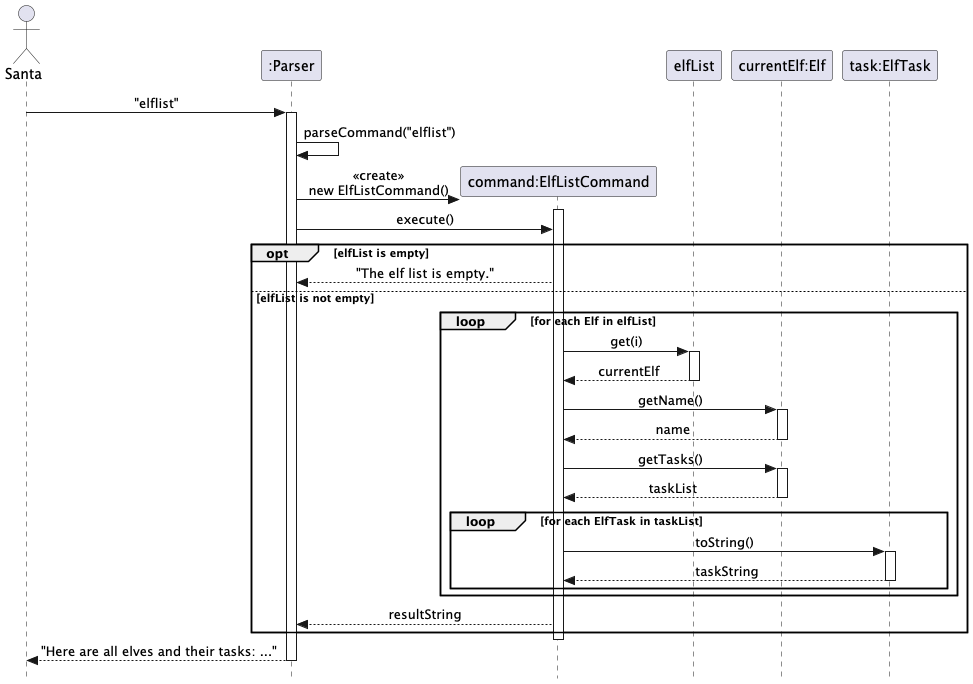

The diagram above was rendered by PlantUML. Its source (embedded in the PNG):
@startuml
skinparam Style strictuml
skinparam SequenceMessageAlignment center

actor "Santa" as Santa
participant ":Parser" as Parser
participant "command:ElfListCommand" as ElfListCommand
participant "elfList" as elfList
participant "currentElf:Elf" as Elf
participant "task:ElfTask" as ElfTask

Santa -> Parser : "elflist"
activate Parser

Parser -> Parser : parseCommand("elflist")

create ElfListCommand
Parser -> ElfListCommand : <<create>>\nnew ElfListCommand()
activate ElfListCommand

Parser -> ElfListCommand : execute()

opt elfList is empty
    ElfListCommand --> Parser : "The elf list is empty."
else elfList is not empty
    loop for each Elf in elfList
        ElfListCommand -> elfList : get(i)
        activate elfList
        elfList --> ElfListCommand : currentElf
        deactivate elfList

        ElfListCommand -> Elf : getName()
        activate Elf
        Elf --> ElfListCommand : name
        deactivate Elf

        ElfListCommand -> Elf : getTasks()
        activate Elf
        Elf --> ElfListCommand : taskList
        deactivate Elf

        loop for each ElfTask in taskList
            ElfListCommand -> ElfTask : toString()
            activate ElfTask
            ElfTask --> ElfListCommand : taskString
            deactivate ElfTask
        end
    end
    ElfListCommand --> Parser : resultString
end

deactivate ElfListCommand
Parser --> Santa : "Here are all elves and their tasks: ..."
deactivate Parser

@enduml